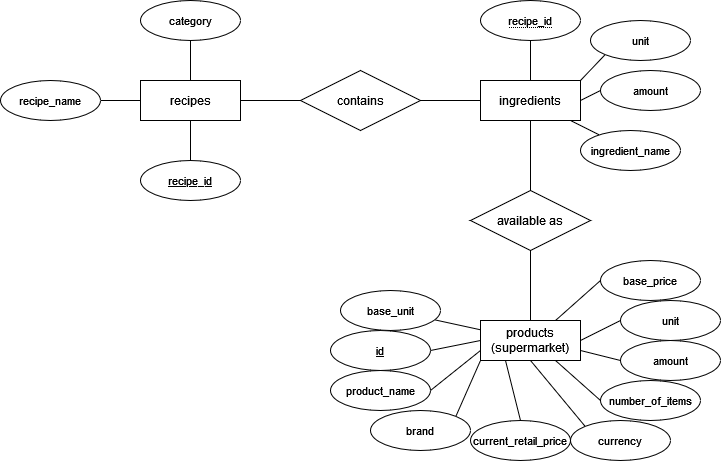

The diagram above was exported from draw.io. Its source (the exported page's mxGraphModel, read from the mxfile embedded in the PNG):
<mxGraphModel dx="868" dy="440" grid="1" gridSize="10" guides="1" tooltips="1" connect="1" arrows="1" fold="1" page="1" pageScale="1" pageWidth="850" pageHeight="1100" math="0" shadow="0" extFonts="Permanent Marker^https://fonts.googleapis.com/css?family=Permanent+Marker">
  <root>
    <mxCell id="0" />
    <mxCell id="1" parent="0" />
    <mxCell id="hTSdMEoiwNEsJECwGg-m-1" value="products (supermarket)" style="whiteSpace=wrap;html=1;align=center;" vertex="1" parent="1">
      <mxGeometry x="540" y="320" width="100" height="40" as="geometry" />
    </mxCell>
    <mxCell id="hTSdMEoiwNEsJECwGg-m-46" value="" style="edgeStyle=none;shape=connector;rounded=0;orthogonalLoop=1;jettySize=auto;html=1;labelBackgroundColor=default;fontFamily=Helvetica;fontSize=11;fontColor=default;endArrow=none;strokeColor=default;" edge="1" parent="1" source="hTSdMEoiwNEsJECwGg-m-2" target="hTSdMEoiwNEsJECwGg-m-45">
      <mxGeometry relative="1" as="geometry" />
    </mxCell>
    <mxCell id="hTSdMEoiwNEsJECwGg-m-47" value="" style="edgeStyle=none;shape=connector;rounded=0;orthogonalLoop=1;jettySize=auto;html=1;labelBackgroundColor=default;fontFamily=Helvetica;fontSize=11;fontColor=default;endArrow=none;strokeColor=default;" edge="1" parent="1" source="hTSdMEoiwNEsJECwGg-m-2" target="hTSdMEoiwNEsJECwGg-m-22">
      <mxGeometry relative="1" as="geometry" />
    </mxCell>
    <mxCell id="hTSdMEoiwNEsJECwGg-m-48" value="" style="edgeStyle=none;shape=connector;rounded=0;orthogonalLoop=1;jettySize=auto;html=1;labelBackgroundColor=default;fontFamily=Helvetica;fontSize=11;fontColor=default;endArrow=none;strokeColor=default;" edge="1" parent="1" source="hTSdMEoiwNEsJECwGg-m-2" target="hTSdMEoiwNEsJECwGg-m-17">
      <mxGeometry relative="1" as="geometry" />
    </mxCell>
    <mxCell id="hTSdMEoiwNEsJECwGg-m-2" value="recipes" style="whiteSpace=wrap;html=1;align=center;" vertex="1" parent="1">
      <mxGeometry x="200" y="80" width="100" height="40" as="geometry" />
    </mxCell>
    <mxCell id="hTSdMEoiwNEsJECwGg-m-3" value="ingredients" style="whiteSpace=wrap;html=1;align=center;" vertex="1" parent="1">
      <mxGeometry x="540" y="80" width="100" height="40" as="geometry" />
    </mxCell>
    <mxCell id="hTSdMEoiwNEsJECwGg-m-5" value="contains" style="shape=rhombus;perimeter=rhombusPerimeter;whiteSpace=wrap;html=1;align=center;" vertex="1" parent="1">
      <mxGeometry x="360" y="70" width="120" height="60" as="geometry" />
    </mxCell>
    <mxCell id="hTSdMEoiwNEsJECwGg-m-6" value="available as" style="shape=rhombus;perimeter=rhombusPerimeter;whiteSpace=wrap;html=1;align=center;" vertex="1" parent="1">
      <mxGeometry x="530" y="190" width="120" height="60" as="geometry" />
    </mxCell>
    <mxCell id="hTSdMEoiwNEsJECwGg-m-8" value="" style="endArrow=none;html=1;rounded=0;exitX=1;exitY=0.5;exitDx=0;exitDy=0;entryX=0;entryY=0.5;entryDx=0;entryDy=0;" edge="1" parent="1" source="hTSdMEoiwNEsJECwGg-m-2" target="hTSdMEoiwNEsJECwGg-m-5">
      <mxGeometry relative="1" as="geometry">
        <mxPoint x="410" y="260" as="sourcePoint" />
        <mxPoint x="570" y="260" as="targetPoint" />
        <Array as="points" />
      </mxGeometry>
    </mxCell>
    <mxCell id="hTSdMEoiwNEsJECwGg-m-12" value="" style="endArrow=none;html=1;rounded=0;exitX=1;exitY=0.5;exitDx=0;exitDy=0;entryX=0;entryY=0.5;entryDx=0;entryDy=0;" edge="1" parent="1" source="hTSdMEoiwNEsJECwGg-m-5" target="hTSdMEoiwNEsJECwGg-m-3">
      <mxGeometry relative="1" as="geometry">
        <mxPoint x="410" y="260" as="sourcePoint" />
        <mxPoint x="570" y="260" as="targetPoint" />
        <Array as="points" />
      </mxGeometry>
    </mxCell>
    <mxCell id="hTSdMEoiwNEsJECwGg-m-13" value="" style="endArrow=none;html=1;rounded=0;entryX=0.5;entryY=0;entryDx=0;entryDy=0;exitX=0.5;exitY=1;exitDx=0;exitDy=0;" edge="1" parent="1" source="hTSdMEoiwNEsJECwGg-m-3" target="hTSdMEoiwNEsJECwGg-m-6">
      <mxGeometry relative="1" as="geometry">
        <mxPoint x="410" y="260" as="sourcePoint" />
        <mxPoint x="570" y="260" as="targetPoint" />
        <Array as="points" />
      </mxGeometry>
    </mxCell>
    <mxCell id="hTSdMEoiwNEsJECwGg-m-14" value="" style="endArrow=none;html=1;rounded=0;exitX=0.5;exitY=0;exitDx=0;exitDy=0;entryX=0.5;entryY=1;entryDx=0;entryDy=0;" edge="1" parent="1" source="hTSdMEoiwNEsJECwGg-m-1" target="hTSdMEoiwNEsJECwGg-m-6">
      <mxGeometry relative="1" as="geometry">
        <mxPoint x="410" y="260" as="sourcePoint" />
        <mxPoint x="570" y="260" as="targetPoint" />
        <Array as="points" />
      </mxGeometry>
    </mxCell>
    <mxCell id="hTSdMEoiwNEsJECwGg-m-15" style="edgeStyle=none;shape=connector;rounded=0;orthogonalLoop=1;jettySize=auto;html=1;entryX=0.5;entryY=1;entryDx=0;entryDy=0;labelBackgroundColor=default;fontFamily=Helvetica;fontSize=11;fontColor=default;endArrow=none;strokeColor=default;" edge="1" parent="1" target="hTSdMEoiwNEsJECwGg-m-6">
      <mxGeometry relative="1" as="geometry">
        <mxPoint x="590" y="250" as="sourcePoint" />
      </mxGeometry>
    </mxCell>
    <mxCell id="hTSdMEoiwNEsJECwGg-m-16" style="edgeStyle=none;shape=connector;rounded=0;orthogonalLoop=1;jettySize=auto;html=1;entryX=0.5;entryY=0;entryDx=0;entryDy=0;labelBackgroundColor=default;fontFamily=Helvetica;fontSize=11;fontColor=default;endArrow=none;strokeColor=default;" edge="1" parent="1" target="hTSdMEoiwNEsJECwGg-m-1">
      <mxGeometry relative="1" as="geometry">
        <mxPoint x="590" y="320" as="sourcePoint" />
      </mxGeometry>
    </mxCell>
    <mxCell id="hTSdMEoiwNEsJECwGg-m-17" value="recipe_id" style="ellipse;whiteSpace=wrap;html=1;align=center;fontStyle=4;fontFamily=Helvetica;fontSize=11;fontColor=default;" vertex="1" parent="1">
      <mxGeometry x="200" y="160" width="100" height="40" as="geometry" />
    </mxCell>
    <mxCell id="hTSdMEoiwNEsJECwGg-m-49" value="" style="edgeStyle=none;shape=connector;rounded=0;orthogonalLoop=1;jettySize=auto;html=1;labelBackgroundColor=default;fontFamily=Helvetica;fontSize=11;fontColor=default;endArrow=none;strokeColor=default;" edge="1" parent="1" source="hTSdMEoiwNEsJECwGg-m-21" target="hTSdMEoiwNEsJECwGg-m-3">
      <mxGeometry relative="1" as="geometry" />
    </mxCell>
    <mxCell id="hTSdMEoiwNEsJECwGg-m-21" value="&lt;span style=&quot;border-bottom: 1px dotted&quot;&gt;recipe_id&lt;/span&gt;" style="ellipse;whiteSpace=wrap;html=1;align=center;fontFamily=Helvetica;fontSize=11;fontColor=default;" vertex="1" parent="1">
      <mxGeometry x="540" width="100" height="40" as="geometry" />
    </mxCell>
    <mxCell id="hTSdMEoiwNEsJECwGg-m-22" value="category" style="ellipse;whiteSpace=wrap;html=1;align=center;fontFamily=Helvetica;fontSize=11;fontColor=default;" vertex="1" parent="1">
      <mxGeometry x="200" width="100" height="40" as="geometry" />
    </mxCell>
    <mxCell id="hTSdMEoiwNEsJECwGg-m-23" value="id" style="ellipse;whiteSpace=wrap;html=1;align=center;fontStyle=4;fontFamily=Helvetica;fontSize=11;fontColor=default;" vertex="1" parent="1">
      <mxGeometry x="390" y="330" width="100" height="40" as="geometry" />
    </mxCell>
    <mxCell id="hTSdMEoiwNEsJECwGg-m-24" value="product_name" style="ellipse;whiteSpace=wrap;html=1;align=center;fontFamily=Helvetica;fontSize=11;fontColor=default;" vertex="1" parent="1">
      <mxGeometry x="390" y="370" width="100" height="40" as="geometry" />
    </mxCell>
    <mxCell id="hTSdMEoiwNEsJECwGg-m-26" value="brand" style="ellipse;whiteSpace=wrap;html=1;align=center;fontFamily=Helvetica;fontSize=11;fontColor=default;" vertex="1" parent="1">
      <mxGeometry x="430" y="410" width="100" height="40" as="geometry" />
    </mxCell>
    <mxCell id="hTSdMEoiwNEsJECwGg-m-27" value="current_retail_price" style="ellipse;whiteSpace=wrap;html=1;align=center;fontFamily=Helvetica;fontSize=11;fontColor=default;" vertex="1" parent="1">
      <mxGeometry x="530" y="420" width="100" height="40" as="geometry" />
    </mxCell>
    <mxCell id="hTSdMEoiwNEsJECwGg-m-28" value="currency" style="ellipse;whiteSpace=wrap;html=1;align=center;fontFamily=Helvetica;fontSize=11;fontColor=default;" vertex="1" parent="1">
      <mxGeometry x="630" y="420" width="100" height="40" as="geometry" />
    </mxCell>
    <mxCell id="hTSdMEoiwNEsJECwGg-m-29" value="number_of_items" style="ellipse;whiteSpace=wrap;html=1;align=center;fontFamily=Helvetica;fontSize=11;fontColor=default;" vertex="1" parent="1">
      <mxGeometry x="660" y="380" width="100" height="40" as="geometry" />
    </mxCell>
    <mxCell id="hTSdMEoiwNEsJECwGg-m-30" value="amount" style="ellipse;whiteSpace=wrap;html=1;align=center;fontFamily=Helvetica;fontSize=11;fontColor=default;" vertex="1" parent="1">
      <mxGeometry x="680" y="340" width="100" height="40" as="geometry" />
    </mxCell>
    <mxCell id="hTSdMEoiwNEsJECwGg-m-31" value="unit" style="ellipse;whiteSpace=wrap;html=1;align=center;fontFamily=Helvetica;fontSize=11;fontColor=default;" vertex="1" parent="1">
      <mxGeometry x="680" y="300" width="100" height="40" as="geometry" />
    </mxCell>
    <mxCell id="hTSdMEoiwNEsJECwGg-m-32" value="" style="endArrow=none;html=1;rounded=0;labelBackgroundColor=default;fontFamily=Helvetica;fontSize=11;fontColor=default;strokeColor=default;shape=connector;exitX=1;exitY=0.5;exitDx=0;exitDy=0;entryX=0;entryY=0.5;entryDx=0;entryDy=0;" edge="1" parent="1" source="hTSdMEoiwNEsJECwGg-m-23" target="hTSdMEoiwNEsJECwGg-m-1">
      <mxGeometry relative="1" as="geometry">
        <mxPoint x="360" y="300" as="sourcePoint" />
        <mxPoint x="520" y="300" as="targetPoint" />
      </mxGeometry>
    </mxCell>
    <mxCell id="hTSdMEoiwNEsJECwGg-m-33" value="" style="endArrow=none;html=1;rounded=0;labelBackgroundColor=default;fontFamily=Helvetica;fontSize=11;fontColor=default;strokeColor=default;shape=connector;exitX=1;exitY=0.5;exitDx=0;exitDy=0;entryX=0;entryY=0.75;entryDx=0;entryDy=0;" edge="1" parent="1" source="hTSdMEoiwNEsJECwGg-m-24" target="hTSdMEoiwNEsJECwGg-m-1">
      <mxGeometry relative="1" as="geometry">
        <mxPoint x="370" y="310" as="sourcePoint" />
        <mxPoint x="530" y="310" as="targetPoint" />
      </mxGeometry>
    </mxCell>
    <mxCell id="hTSdMEoiwNEsJECwGg-m-34" value="" style="endArrow=none;html=1;rounded=0;labelBackgroundColor=default;fontFamily=Helvetica;fontSize=11;fontColor=default;strokeColor=default;shape=connector;exitX=1;exitY=0;exitDx=0;exitDy=0;entryX=0;entryY=1;entryDx=0;entryDy=0;" edge="1" parent="1" source="hTSdMEoiwNEsJECwGg-m-26" target="hTSdMEoiwNEsJECwGg-m-1">
      <mxGeometry relative="1" as="geometry">
        <mxPoint x="380" y="320" as="sourcePoint" />
        <mxPoint x="540" y="320" as="targetPoint" />
      </mxGeometry>
    </mxCell>
    <mxCell id="hTSdMEoiwNEsJECwGg-m-35" value="" style="endArrow=none;html=1;rounded=0;labelBackgroundColor=default;fontFamily=Helvetica;fontSize=11;fontColor=default;strokeColor=default;shape=connector;exitX=0.5;exitY=0;exitDx=0;exitDy=0;entryX=0.25;entryY=1;entryDx=0;entryDy=0;" edge="1" parent="1" source="hTSdMEoiwNEsJECwGg-m-27" target="hTSdMEoiwNEsJECwGg-m-1">
      <mxGeometry relative="1" as="geometry">
        <mxPoint x="390" y="330" as="sourcePoint" />
        <mxPoint x="550" y="330" as="targetPoint" />
      </mxGeometry>
    </mxCell>
    <mxCell id="hTSdMEoiwNEsJECwGg-m-36" value="" style="endArrow=none;html=1;rounded=0;labelBackgroundColor=default;fontFamily=Helvetica;fontSize=11;fontColor=default;strokeColor=default;shape=connector;exitX=0;exitY=0;exitDx=0;exitDy=0;entryX=0.5;entryY=1;entryDx=0;entryDy=0;" edge="1" parent="1" source="hTSdMEoiwNEsJECwGg-m-28" target="hTSdMEoiwNEsJECwGg-m-1">
      <mxGeometry relative="1" as="geometry">
        <mxPoint x="400" y="340" as="sourcePoint" />
        <mxPoint x="580" y="360" as="targetPoint" />
      </mxGeometry>
    </mxCell>
    <mxCell id="hTSdMEoiwNEsJECwGg-m-37" value="" style="endArrow=none;html=1;rounded=0;labelBackgroundColor=default;fontFamily=Helvetica;fontSize=11;fontColor=default;strokeColor=default;shape=connector;entryX=0.75;entryY=1;entryDx=0;entryDy=0;exitX=0;exitY=0.5;exitDx=0;exitDy=0;" edge="1" parent="1" source="hTSdMEoiwNEsJECwGg-m-29" target="hTSdMEoiwNEsJECwGg-m-1">
      <mxGeometry relative="1" as="geometry">
        <mxPoint x="410" y="350" as="sourcePoint" />
        <mxPoint x="570" y="350" as="targetPoint" />
      </mxGeometry>
    </mxCell>
    <mxCell id="hTSdMEoiwNEsJECwGg-m-38" value="" style="endArrow=none;html=1;rounded=0;labelBackgroundColor=default;fontFamily=Helvetica;fontSize=11;fontColor=default;strokeColor=default;shape=connector;entryX=0;entryY=0.5;entryDx=0;entryDy=0;exitX=1;exitY=0.75;exitDx=0;exitDy=0;" edge="1" parent="1" source="hTSdMEoiwNEsJECwGg-m-1" target="hTSdMEoiwNEsJECwGg-m-30">
      <mxGeometry relative="1" as="geometry">
        <mxPoint x="420" y="360" as="sourcePoint" />
        <mxPoint x="580" y="360" as="targetPoint" />
      </mxGeometry>
    </mxCell>
    <mxCell id="hTSdMEoiwNEsJECwGg-m-39" value="" style="endArrow=none;html=1;rounded=0;labelBackgroundColor=default;fontFamily=Helvetica;fontSize=11;fontColor=default;strokeColor=default;shape=connector;entryX=0;entryY=0.5;entryDx=0;entryDy=0;exitX=1;exitY=0.5;exitDx=0;exitDy=0;" edge="1" parent="1" source="hTSdMEoiwNEsJECwGg-m-1" target="hTSdMEoiwNEsJECwGg-m-31">
      <mxGeometry relative="1" as="geometry">
        <mxPoint x="430" y="370" as="sourcePoint" />
        <mxPoint x="590" y="370" as="targetPoint" />
      </mxGeometry>
    </mxCell>
    <mxCell id="hTSdMEoiwNEsJECwGg-m-44" value="" style="edgeStyle=none;shape=connector;rounded=0;orthogonalLoop=1;jettySize=auto;html=1;labelBackgroundColor=default;fontFamily=Helvetica;fontSize=11;fontColor=default;endArrow=none;strokeColor=default;" edge="1" parent="1" source="hTSdMEoiwNEsJECwGg-m-40" target="hTSdMEoiwNEsJECwGg-m-1">
      <mxGeometry relative="1" as="geometry" />
    </mxCell>
    <mxCell id="hTSdMEoiwNEsJECwGg-m-40" value="base_unit" style="ellipse;whiteSpace=wrap;html=1;align=center;fontFamily=Helvetica;fontSize=11;fontColor=default;" vertex="1" parent="1">
      <mxGeometry x="400" y="290" width="100" height="40" as="geometry" />
    </mxCell>
    <mxCell id="hTSdMEoiwNEsJECwGg-m-41" value="base_price" style="ellipse;whiteSpace=wrap;html=1;align=center;fontFamily=Helvetica;fontSize=11;fontColor=default;" vertex="1" parent="1">
      <mxGeometry x="660" y="260" width="100" height="40" as="geometry" />
    </mxCell>
    <mxCell id="hTSdMEoiwNEsJECwGg-m-43" value="" style="endArrow=none;html=1;rounded=0;labelBackgroundColor=default;fontFamily=Helvetica;fontSize=11;fontColor=default;strokeColor=default;shape=connector;entryX=0;entryY=0.5;entryDx=0;entryDy=0;exitX=0.75;exitY=0;exitDx=0;exitDy=0;" edge="1" parent="1" source="hTSdMEoiwNEsJECwGg-m-1" target="hTSdMEoiwNEsJECwGg-m-41">
      <mxGeometry relative="1" as="geometry">
        <mxPoint x="360" y="300" as="sourcePoint" />
        <mxPoint x="520" y="300" as="targetPoint" />
      </mxGeometry>
    </mxCell>
    <mxCell id="hTSdMEoiwNEsJECwGg-m-45" value="recipe_name" style="ellipse;whiteSpace=wrap;html=1;align=center;fontFamily=Helvetica;fontSize=11;fontColor=default;" vertex="1" parent="1">
      <mxGeometry x="60" y="80" width="100" height="40" as="geometry" />
    </mxCell>
    <mxCell id="hTSdMEoiwNEsJECwGg-m-56" style="edgeStyle=none;shape=connector;rounded=0;orthogonalLoop=1;jettySize=auto;html=1;exitX=0;exitY=1;exitDx=0;exitDy=0;entryX=1;entryY=0;entryDx=0;entryDy=0;labelBackgroundColor=default;fontFamily=Helvetica;fontSize=11;fontColor=default;endArrow=none;strokeColor=default;" edge="1" parent="1" source="hTSdMEoiwNEsJECwGg-m-50" target="hTSdMEoiwNEsJECwGg-m-3">
      <mxGeometry relative="1" as="geometry" />
    </mxCell>
    <mxCell id="hTSdMEoiwNEsJECwGg-m-50" value="unit" style="ellipse;whiteSpace=wrap;html=1;align=center;fontFamily=Helvetica;fontSize=11;fontColor=default;" vertex="1" parent="1">
      <mxGeometry x="650" y="20" width="100" height="40" as="geometry" />
    </mxCell>
    <mxCell id="hTSdMEoiwNEsJECwGg-m-51" value="amount" style="ellipse;whiteSpace=wrap;html=1;align=center;fontFamily=Helvetica;fontSize=11;fontColor=default;" vertex="1" parent="1">
      <mxGeometry x="660" y="70" width="100" height="40" as="geometry" />
    </mxCell>
    <mxCell id="hTSdMEoiwNEsJECwGg-m-53" value="" style="edgeStyle=none;shape=connector;rounded=0;orthogonalLoop=1;jettySize=auto;html=1;labelBackgroundColor=default;fontFamily=Helvetica;fontSize=11;fontColor=default;endArrow=none;strokeColor=default;" edge="1" parent="1" source="hTSdMEoiwNEsJECwGg-m-52" target="hTSdMEoiwNEsJECwGg-m-3">
      <mxGeometry relative="1" as="geometry" />
    </mxCell>
    <mxCell id="hTSdMEoiwNEsJECwGg-m-52" value="ingredient_name" style="ellipse;whiteSpace=wrap;html=1;align=center;fontFamily=Helvetica;fontSize=11;fontColor=default;" vertex="1" parent="1">
      <mxGeometry x="640" y="130" width="100" height="40" as="geometry" />
    </mxCell>
    <mxCell id="hTSdMEoiwNEsJECwGg-m-55" value="" style="endArrow=none;html=1;rounded=0;labelBackgroundColor=default;fontFamily=Helvetica;fontSize=11;fontColor=default;strokeColor=default;shape=connector;entryX=0;entryY=0.5;entryDx=0;entryDy=0;exitX=1;exitY=0.5;exitDx=0;exitDy=0;" edge="1" parent="1" source="hTSdMEoiwNEsJECwGg-m-3" target="hTSdMEoiwNEsJECwGg-m-51">
      <mxGeometry relative="1" as="geometry">
        <mxPoint x="350" y="210" as="sourcePoint" />
        <mxPoint x="510" y="210" as="targetPoint" />
      </mxGeometry>
    </mxCell>
  </root>
</mxGraphModel>